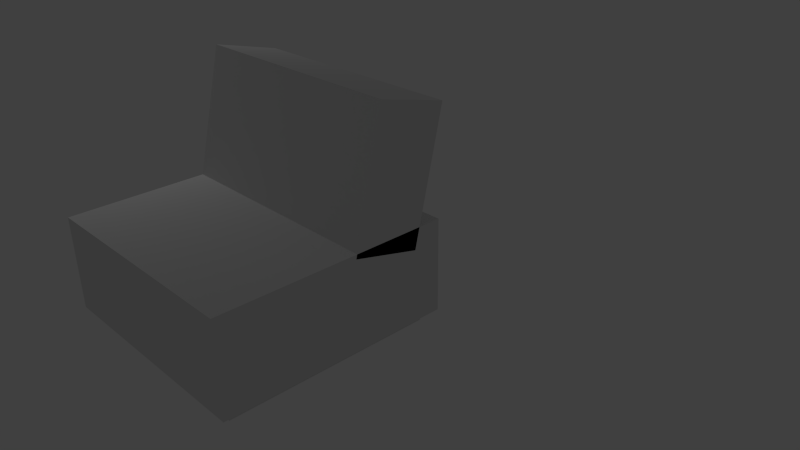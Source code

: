 # Source: sofa_simple_1_1.blend  (saved by Blender 2.76.0; exported with 4.5.12 LTS)
import bpy
from mathutils import Matrix  # noqa: F401  (used for matrix-valued properties, if any)

bpy.ops.wm.read_factory_settings(use_empty=True)
scene = bpy.context.scene
scene.name = 'Scene'

# ---- collections
col_collection_1 = bpy.data.collections.new('Collection 1'); scene.collection.children.link(col_collection_1)
col_collection_10 = bpy.data.collections.new('Collection 10'); scene.collection.children.link(col_collection_10)

# ---- materials (node trees are filled in below, after node groups)
mat_tablewoodmat_001 = bpy.data.materials.new('TableWoodMat.001')
mat_tablewoodmat_001.alpha_threshold = 0.0
mat_tablewoodmat_001.use_transparent_shadow = False
mat_tablewoodmat_001.roughness = 0.5
mat_tablewoodmat_001.specular_intensity = 0.0

# ---- material node trees

# ---- world
world_world = bpy.data.worlds.new('World'); scene.world = world_world
world_world.color = (0.05088, 0.05088, 0.05088)
world_world.use_sun_shadow = False
world_world.sun_shadow_jitter_overblur = 0.0
world_world.cycles.sampling_method = 'MANUAL'
world_world.cycles.sample_map_resolution = 256

# ---- cameras
cam_camera = bpy.data.cameras.new('Camera')
cam_camera.clip_end = 100.0
cam_camera.lens = 35.0
cam_camera.sensor_width = 32.0
cam_camera.sensor_height = 18.0
cam_camera.ortho_scale = 7.314
cam_camera.dof.focus_distance = 0.0
cam_camera.dof.aperture_fstop = 128.0

# ---- lights
light_lamp = bpy.data.lights.new('Lamp', 'POINT')
light_lamp.transmission_factor = 0.0
light_lamp.cutoff_distance = 30.0
light_lamp.energy = 100.0
light_lamp.shadow_buffer_clip_start = 1.001
light_lamp.shadow_soft_size = 0.1
light_lamp.shadow_maximum_resolution = 0.006
light_lamp.use_absolute_resolution = True
light_lamp.cycles.use_multiple_importance_sampling = False

# ---- meshes
me_cube = bpy.data.meshes.new('Cube')
me_cube.from_pydata([(-1.8, -1.8, 1.431e-06), (-1.8, -1.8, 0.4698), (-1.8, 1.8, 1.431e-06), (-1.8, 1.8, 0.4698), (1.8, -1.8, -1.431e-06), (1.8, -1.8, 0.4698), (1.8, 1.8, -1.431e-06), (1.8, 1.8, 0.4698), (2.0, 2.0, 0.2), (2.0, -2.0, 0.2), (-2.0, 2.0, 0.2), (-2.0, -2.0, 0.2), (-2.0, -2.0, 0.2), (-2.0, -2.0, 1.8), (-2.0, 2.0, 0.2), (-2.0, 2.0, 1.8), (2.0, -2.0, 0.2), (2.0, -2.0, 1.8), (2.0, 2.0, 0.2), (2.0, 2.0, 1.8), (2.0, 2.055, 3.648), (2.0, 1.511, 1.443), (2.0, 0.9078, 3.931), (2.0, 0.3634, 1.726), (-2.0, 2.055, 3.648), (-2.0, 1.511, 1.443), (-2.0, 0.9078, 3.931), (-2.0, 0.3634, 1.726)], [], [(13, 15, 14, 12), (17, 13, 12, 16), (19, 17, 16, 18), (11, 10, 8, 9), (3, 7, 6, 2), (0, 2, 6, 4), (5, 1, 0, 4), (1, 3, 2, 0), (7, 5, 4, 6), (15, 19, 18, 14), (17, 19, 15, 13), (24, 20, 21, 25), (22, 26, 27, 23), (22, 20, 24, 26), (26, 24, 25, 27), (20, 22, 23, 21)])
_uv = me_cube.uv_layers.new(name='UVMap')
_uv.uv.foreach_set('vector', [0.1376, 0.1384, 0.1376, 0.4306, 0.0207, 0.4306, 0.0207, 0.1384, 0.4298, 0.1384, 0.1376, 0.1384, 0.1376, 0.02151, 0.4298, 0.02151, 0.4298, 0.4306, 0.4298, 0.1384, 0.5467, 0.1384, 0.5467, 0.4306, 0.6451, 0.8572, 0.6451, 0.565, 0.9373, 0.565, 0.9373, 0.8572, 0.6298, 0.1231, 0.8928, 0.1231, 0.8928, 0.1574, 0.6298, 0.1574, 0.6298, 0.4204, 0.6298, 0.1574, 0.8928, 0.1574, 0.8928, 0.4204, 0.8928, 0.4547, 0.6298, 0.4547, 0.6298, 0.4204, 0.8928, 0.4204, 0.5955, 0.4204, 0.5955, 0.1574, 0.6298, 0.1574, 0.6298, 0.4204, 0.9271, 0.1574, 0.9271, 0.4204, 0.8928, 0.4204, 0.8928, 0.1574, 0.1376, 0.4306, 0.4298, 0.4306, 0.4298, 0.5475, 0.1376, 0.5475, 0.4298, 0.1384, 0.4298, 0.4306, 0.1376, 0.4306, 0.1376, 0.1384, 0.1866, 0.8173, 0.4788, 0.8173, 0.4788, 0.9832, 0.1866, 0.9832, 0.4788, 0.7309, 0.1866, 0.7309, 0.1866, 0.565, 0.4788, 0.565, 0.4788, 0.7309, 0.4788, 0.8173, 0.1866, 0.8173, 0.1866, 0.7309, 0.1866, 0.7309, 0.1866, 0.8173, 0.0207, 0.8173, 0.0207, 0.7309, 0.4788, 0.8173, 0.4788, 0.7309, 0.6447, 0.7309, 0.6447, 0.8173])
me_cube.materials.append(mat_tablewoodmat_001)
me_cube.use_remesh_preserve_volume = False
me_cube.use_remesh_preserve_attributes = False
me_cube.use_mirror_vertex_groups = False
me_cube.update()

# ---- objects
ob_cube = bpy.data.objects.new('Cube', me_cube)
ob_lamp = bpy.data.objects.new('Lamp', light_lamp)
ob_camera = bpy.data.objects.new('Camera', cam_camera)

# ---- transforms, parenting, visibility, modifiers, constraints
ob_cube.location = (0.0, 0.0, 0.0)
ob_cube.scale = (1.0, 1.0, 1.0)
ob_cube.lock_rotations_4d = False
ob_cube.empty_display_type = 'ARROWS'
ob_cube.lineart.crease_threshold = 0.0
ob_lamp.location = (-6.029, 1.005, 5.022)
ob_lamp.rotation_euler = (0.6503, 0.05522, 1.866)
ob_lamp.lock_rotations_4d = False
ob_lamp.empty_display_type = 'ARROWS'
ob_lamp.color = (0.0, 0.0, 0.0, 0.0)
ob_lamp.lineart.crease_threshold = 0.0
ob_camera.location = (10.27, -6.508, 7.599)
ob_camera.rotation_euler = (1.109, 0.01082, 0.8149)
ob_camera.lock_rotations_4d = False
ob_camera.empty_display_type = 'ARROWS'
ob_camera.color = (0.0, 0.0, 0.0, 0.0)
ob_camera.display_type = 'WIRE'
ob_camera.lineart.crease_threshold = 0.0

# ---- collection membership
col_collection_1.objects.link(ob_cube)
col_collection_10.objects.link(ob_lamp)
col_collection_10.objects.link(ob_camera)

# ---- scene / render settings (as saved in the file)
scene.camera = ob_camera
scene.frame_start = 1; scene.frame_end = 250; scene.frame_set(28)
scene.render.engine = 'BLENDER_EEVEE_NEXT'
scene.render.resolution_percentage = 50
scene.render.dither_intensity = 0.0
scene.cycles.use_denoising = False
scene.cycles.samples = 10
scene.cycles.sampling_pattern = 'TABULATED_SOBOL'
scene.cycles.light_sampling_threshold = 0.0
scene.cycles.use_adaptive_sampling = False
scene.cycles.use_light_tree = False
scene.cycles.blur_glossy = 0.0
scene.cycles.pixel_filter_type = 'GAUSSIAN'
scene.cycles.sample_clamp_indirect = 0.0
scene.view_settings.view_transform = 'Standard'
bpy.context.view_layer.update()
